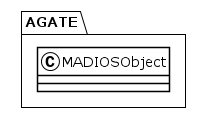

The diagram above was rendered by PlantUML. Its source (embedded in the PNG):
@startuml
!theme plain
package AGATE {
class MADIOSObject {
}
}
@enduml